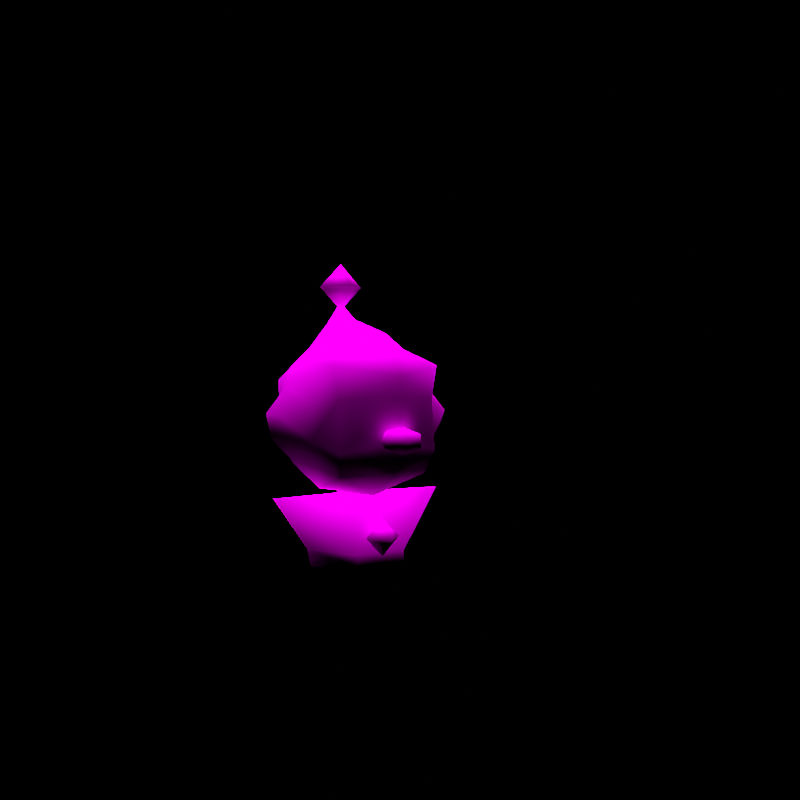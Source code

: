 # Source: rumble-mime_jr.blend  (saved by Blender 2.82.7; exported with 4.5.12 LTS)
import bpy
from mathutils import Matrix  # noqa: F401  (used for matrix-valued properties, if any)

bpy.ops.wm.read_factory_settings(use_empty=True)
scene = bpy.context.scene
scene.name = 'regice'

# ---- collections
col_don_t_render_me = bpy.data.collections.new("Don't Render Me"); scene.collection.children.link(col_don_t_render_me)

# ---- images (referenced by path relative to the original .blend; pixels are not part of the script)
import os
ASSET_DIR = os.environ.get("B2B_ASSET_DIR", "")  # directory of the original .blend (textures are referenced by path, not embedded)
HERE = os.path.dirname(os.path.abspath(__file__))  # packed textures are extracted next to this script under _unpacked/

def load_image(name, relpath, width, height, colorspace="sRGB"):
    """Load a texture the original file referenced (path relative to the .blend, or extracted next to this script)."""
    p = next((c for c in (os.path.join(HERE, relpath), os.path.join(ASSET_DIR, relpath)) if relpath and os.path.exists(c)), "")
    if p:
        img = bpy.data.images.load(p, check_existing=True)
        img.name = name
    else:  # same state as the original file: an image datablock whose file is absent (Cycles renders it pink)
        img = bpy.data.images.new(name, width, height)
        img.source = "FILE"
        img.filepath = "//" + (relpath or name)
    img.colorspace_settings.name = colorspace
    return img
img_pii_manene_1_png = load_image('Pii_MANENE_1.png', 'Pii_MANENE_1.png', 1024, 1024, 'sRGB')

# ---- materials (node trees are filled in below, after node groups)
mat_pii_manene_1 = bpy.data.materials.new('Pii_MANENE_1')
mat_pii_manene_1.use_backface_culling = True
mat_pii_manene_1.use_transparent_shadow = False
mat_pii_manene_1.diffuse_color = (0.7105, 0.6988, 0.5631, 1.0)

# ---- material node trees
mat_pii_manene_1.use_nodes = True; mat_pii_manene_1.node_tree.nodes.clear()
_N = mat_pii_manene_1.node_tree.nodes; _L = mat_pii_manene_1.node_tree.links
n0 = _N.new('ShaderNodeOutputMaterial'); n0.name = 'Material Output'; n0.location = (300, 300)
n1 = _N.new('ShaderNodeBsdfPrincipled'); n1.name = 'Principled BSDF'; n1.location = (10, 300)
n1.distribution = 'GGX'
n1.subsurface_method = 'BURLEY'
n1.inputs[2].default_value = 0.0
n1.inputs[3].default_value = 1.45
n1.inputs[13].default_value = 0.0
n1.inputs[27].default_value = (0.0, 0.0, 0.0, 1.0)
n1.inputs[28].default_value = 1.0
n2 = _N.new('ShaderNodeTexImage'); n2.name = 'Image Texture'; n2.location = (-280, 280)
n2.image = img_pii_manene_1_png
n2.interpolation = 'Closest'
_L.new(n1.outputs[0], n0.inputs[0])
_L.new(n2.outputs[0], n1.inputs[0])
n0.is_active_output = True

# ---- world
world_world = bpy.data.worlds.new('World'); scene.world = world_world
world_world.use_nodes = True; world_world.node_tree.nodes.clear()
_N = world_world.node_tree.nodes; _L = world_world.node_tree.links
n0 = _N.new('ShaderNodeOutputWorld'); n0.name = 'World Output'; n0.location = (300, 300)
n1 = _N.new('ShaderNodeBackground'); n1.name = 'Background'; n1.location = (10, 300)
n1.inputs[0].default_value = (0.05088, 0.05088, 0.05088, 1.0)
n1.inputs[1].default_value = 0.0
_L.new(n1.outputs[0], n0.inputs[0])
n0.is_active_output = True
world_world.color = (0.05088, 0.05088, 0.05088)
world_world.use_sun_shadow = False
world_world.sun_shadow_jitter_overblur = 0.0

# ---- cameras
cam_camera = bpy.data.cameras.new('Camera')
cam_camera.clip_end = 2e+04

# ---- lights
light_sun = bpy.data.lights.new('Sun', 'SUN')
light_sun.specular_factor = 0.0
light_sun.transmission_factor = 0.0
light_sun.use_shadow = False
light_sun.angle = 0.7854
light_sun.energy = 5.0
light_sun.shadow_soft_size = 0.25

# ---- meshes
me_manene = bpy.data.meshes.new('MANENE')
me_manene.from_pydata([(0.08313, 0.09024, 0.5539), (0.1315, 0.155, 0.4799), (0.0, 0.1997, 0.4999), (0.1486, 0.0006056, 0.5353), (0.0, 0.1292, 0.5618), (0.1013, -0.03634, 0.5539), (0.0, 0.1185, 0.6043), (0.07076, -0.01075, 0.5902), (0.04521, 0.06977, 0.6122), (0.0, 0.2295, 0.4006), (0.1864, -0.0005349, 0.4705), (0.1037, 0.1475, 0.385), (0.1671, 0.07272, 0.4151), (-0.08313, 0.09024, 0.5539), (0.0, -0.08982, 0.5714), (0.1374, -0.1254, 0.5152), (0.0, -0.1554, 0.5532), (0.0, 0.0837, 0.6665), (0.0, 0.03459, 0.6278), (0.0, 0.1841, 0.3472), (-0.1315, 0.155, 0.4799), (-0.1037, 0.1475, 0.385), (0.2204, 0.03612, 0.4061), (0.1604, 0.07564, 0.3479), (-0.1013, -0.03634, 0.5539), (0.0, -0.05274, 0.6051), (-0.07076, -0.01075, 0.5902), (0.1562, -0.07241, 0.4211), (0.0, -0.1929, 0.4922), (-0.04521, 0.06977, 0.6122), (-0.1139, 0.1139, 0.2822), (0.1139, 0.1139, 0.2822), (0.0, 0.1579, 0.2728), (-0.1486, 0.0006056, 0.5353), (-0.1671, 0.07272, 0.4151), (-0.1864, -0.0005349, 0.4705), (0.2207, -0.03642, 0.4059), (0.2224, -0.0006887, 0.3493), (-0.1374, -0.1254, 0.5152), (0.1629, -0.07285, 0.3502), (0.0, -0.179, 0.445), (0.1255, -0.1352, 0.3219), (0.0, 0.07037, 0.2182), (-0.1604, 0.07564, 0.3479), (-0.1039, 1.758e-08, 0.2329), (-0.1693, -0.001175, 0.2978), (0.1693, -0.001175, 0.2978), (-0.1562, -0.07241, 0.4211), (-0.2204, 0.03612, 0.4061), (-0.2207, -0.03642, 0.4059), (-0.1107, -0.1139, 0.2668), (0.0, -0.07037, 0.2182), (0.1039, 1.758e-08, 0.2329), (0.1107, -0.1139, 0.2668), (-0.2224, -0.0006887, 0.3493), (-0.1629, -0.07285, 0.3502), (-0.06286, 0.1073, 0.05649), (0.0608, 0.1053, 0.0884), (0.06286, 0.1073, 0.05649), (-0.0608, 0.1053, 0.0884), (0.0, 1.278e-09, 0.01692), (-0.1216, 0.02726, 0.09136), (-0.05734, 0.0, 0.0), (-0.1257, 4.265e-09, 0.05649), (0.1216, 0.02726, 0.09136), (-0.06286, -0.1021, 0.05649), (0.05734, 0.0, 0.0), (0.06286, -0.1021, 0.05649), (0.1257, 4.265e-09, 0.05649), (0.0608, -0.1053, 0.09136), (-0.0608, -0.1053, 0.09136), (0.02737, 0.04491, 0.2172), (-0.02737, 0.04491, 0.2172), (0.05474, 0.02726, 0.2172), (0.0, 1.73e-08, 0.2292), (0.2217, 1.754e-09, 0.2183), (-0.05474, 0.02726, 0.2172), (0.02737, -0.04491, 0.2172), (-0.02737, -0.04491, 0.2172), (-0.2217, 1.754e-09, 0.2183), (0.0, -0.1639, 0.2757), (0.0, -0.2214, 0.3499), (-0.04318, -0.2002, 0.3654), (-0.04318, -0.2002, 0.3345), (0.0, -0.2002, 0.3809), (0.0, -0.2002, 0.319), (0.04318, -0.2002, 0.3654), (0.04318, -0.2002, 0.3345), (-0.03909, -0.1661, 0.3495), (-0.02606, -0.1661, 0.3738), (0.02606, -0.1661, 0.3285), (-0.02606, -0.1661, 0.3285), (0.02606, -0.1661, 0.3738), (0.03909, -0.1661, 0.3495), (0.04308, -0.1102, 0.1267), (0.0, -0.06715, 0.1267), (0.0, -0.1102, 0.1698), (0.0, -0.1102, 0.08362), (0.0, -0.1533, 0.1267), (-0.04308, -0.1102, 0.1267), (0.0567, 0.08145, 0.6995), (0.0, 0.1382, 0.6995), (0.0, 0.08145, 0.7562), (0.0, 0.08145, 0.6428), (0.0, 0.02475, 0.6995), (-0.0567, 0.08145, 0.6995), (-0.1207, -0.1277, 0.4392), (-0.1255, -0.1352, 0.3219), (0.0, -0.1842, 0.3496), (0.1207, -0.1277, 0.4392)], [], [(0, 1, 2), (0, 3, 1), (0, 2, 4), (0, 5, 3), (0, 4, 6), (0, 7, 5), (0, 6, 8), (0, 8, 7), (1, 9, 2), (1, 3, 10), (1, 11, 9), (1, 10, 12), (1, 12, 11), (4, 13, 6), (4, 2, 13), (5, 7, 14), (5, 15, 3), (5, 14, 16), (5, 16, 15), (3, 15, 10), (8, 6, 17), (8, 18, 7), (8, 17, 18), (9, 11, 19), (9, 20, 2), (9, 19, 21), (9, 21, 20), (2, 20, 13), (12, 10, 22), (12, 23, 11), (12, 22, 23), (14, 24, 16), (14, 7, 25), (14, 26, 24), (14, 25, 26), (25, 18, 26), (25, 7, 18), (15, 27, 10), (15, 16, 28), (15, 109, 27), (15, 28, 109), (6, 29, 17), (6, 13, 29), (29, 13, 26), (29, 26, 18), (29, 18, 17), (26, 13, 24), (19, 30, 21), (19, 11, 31), (19, 32, 30), (19, 31, 32), (11, 23, 31), (20, 33, 13), (20, 21, 34), (20, 35, 33), (20, 34, 35), (13, 33, 24), (22, 10, 36), (22, 37, 23), (22, 36, 37), (10, 27, 36), (16, 38, 28), (16, 24, 38), (33, 35, 38), (33, 38, 24), (109, 39, 27), (109, 28, 40), (109, 41, 39), (36, 39, 37), (36, 27, 39), (30, 32, 42), (30, 43, 21), (30, 42, 44), (30, 45, 43), (30, 44, 45), (21, 43, 34), (32, 31, 42), (23, 37, 46), (23, 46, 31), (39, 41, 46), (39, 46, 37), (35, 47, 38), (35, 34, 48), (35, 49, 47), (35, 48, 49), (34, 43, 48), (28, 106, 40), (28, 38, 106), (38, 47, 106), (44, 50, 45), (44, 42, 51), (44, 51, 50), (31, 46, 52), (31, 52, 42), (42, 52, 51), (41, 53, 46), (53, 52, 46), (53, 51, 52), (49, 48, 54), (49, 55, 47), (49, 54, 55), (54, 43, 45), (54, 48, 43), (54, 45, 55), (47, 55, 106), (50, 107, 45), (107, 106, 55), (107, 55, 45), (56, 57, 58), (56, 59, 57), (56, 58, 60), (56, 61, 59), (56, 60, 62), (56, 63, 61), (56, 62, 63), (57, 64, 58), (60, 65, 62), (60, 58, 66), (60, 67, 65), (60, 66, 67), (63, 65, 61), (63, 62, 65), (64, 68, 58), (64, 67, 68), (64, 69, 67), (68, 66, 58), (68, 67, 66), (61, 65, 70), (70, 67, 69), (70, 65, 67), (71, 57, 59), (71, 64, 57), (71, 59, 72), (71, 73, 64), (71, 72, 74), (71, 74, 73), (59, 61, 72), (64, 73, 75), (64, 75, 69), (74, 72, 76), (74, 77, 73), (74, 76, 78), (74, 78, 77), (77, 75, 73), (77, 78, 69), (77, 69, 75), (72, 61, 76), (78, 70, 69), (78, 76, 79), (78, 79, 70), (79, 61, 70), (79, 76, 61), (80, 50, 51), (80, 107, 50), (80, 51, 53), (80, 108, 107), (80, 53, 41), (80, 41, 108), (81, 82, 83), (81, 84, 82), (81, 83, 85), (81, 86, 84), (81, 85, 87), (81, 87, 86), (82, 88, 83), (82, 84, 89), (82, 89, 88), (85, 90, 87), (85, 83, 91), (85, 91, 90), (91, 83, 88), (86, 92, 84), (86, 87, 93), (86, 93, 92), (92, 89, 84), (93, 87, 90), (94, 95, 96), (94, 97, 95), (94, 96, 98), (94, 98, 97), (95, 99, 96), (95, 97, 99), (99, 98, 96), (99, 97, 98), (100, 101, 102), (100, 103, 101), (100, 102, 104), (100, 104, 103), (101, 105, 102), (101, 103, 105), (105, 104, 102), (105, 103, 104), (40, 106, 107), (41, 40, 108), (108, 40, 107), (41, 109, 40)])
me_manene.polygons.foreach_set('use_smooth', [True] * 196)
_uv = me_manene.uv_layers.new(name='UVMap')
_uv.uv.foreach_set('vector', [0.3085, 0.8639, 0.349, 0.788, 0.3769, 0.7965, 0.3085, 0.8639, 0.2525, 0.8407, 0.349, 0.788, 0.3085, 0.8639, 0.3769, 0.7965, 0.3329, 0.8738, 0.3085, 0.8639, 0.2294, 0.8639, 0.2525, 0.8407, 0.3085, 0.8639, 0.3329, 0.8738, 0.3262, 0.927, 0.3085, 0.8639, 0.2454, 0.9093, 0.2294, 0.8639, 0.3085, 0.8639, 0.3262, 0.927, 0.2957, 0.9369, 0.3085, 0.8639, 0.2957, 0.9369, 0.2454, 0.9093, 0.349, 0.788, 0.3956, 0.6722, 0.3769, 0.7965, 0.349, 0.788, 0.2525, 0.8407, 0.2517, 0.7597, 0.349, 0.788, 0.3443, 0.6528, 0.3956, 0.6722, 0.349, 0.788, 0.2517, 0.7597, 0.2975, 0.6904, 0.349, 0.788, 0.2975, 0.6904, 0.3443, 0.6528, 0.3329, 0.8738, 0.3085, 0.8639, 0.3262, 0.927, 0.3329, 0.8738, 0.3769, 0.7965, 0.3085, 0.8639, 0.2294, 0.8639, 0.2454, 0.9093, 0.1959, 0.8858, 0.2294, 0.8639, 0.1737, 0.8238, 0.2525, 0.8407, 0.2294, 0.8639, 0.1959, 0.8858, 0.1509, 0.8677, 0.2294, 0.8639, 0.1509, 0.8677, 0.1737, 0.8238, 0.2525, 0.8407, 0.1737, 0.8238, 0.2517, 0.7597, 0.2957, 0.9369, 0.3262, 0.927, 0.3044, 1.0, 0.2957, 0.9369, 0.2737, 0.9564, 0.2454, 0.9093, 0.2957, 0.9369, 0.3044, 1.0, 0.2737, 0.9564, 0.3956, 0.6722, 0.3443, 0.6528, 0.3672, 0.6056, 0.3956, 0.6722, 0.349, 0.788, 0.3769, 0.7965, 0.3956, 0.6722, 0.3672, 0.6056, 0.3443, 0.6528, 0.3956, 0.6722, 0.3443, 0.6528, 0.349, 0.788, 0.3769, 0.7965, 0.349, 0.788, 0.3085, 0.8639, 0.2975, 0.6904, 0.2517, 0.7597, 0.2747, 0.6791, 0.2975, 0.6904, 0.2994, 0.6064, 0.3443, 0.6528, 0.2975, 0.6904, 0.2747, 0.6791, 0.2994, 0.6064, 0.1959, 0.8858, 0.2294, 0.8639, 0.1509, 0.8677, 0.1959, 0.8858, 0.2454, 0.9093, 0.2191, 0.928, 0.1959, 0.8858, 0.2454, 0.9093, 0.2294, 0.8639, 0.1959, 0.8858, 0.2191, 0.928, 0.2454, 0.9093, 0.2191, 0.928, 0.2737, 0.9564, 0.2454, 0.9093, 0.2191, 0.928, 0.2454, 0.9093, 0.2737, 0.9564, 0.1737, 0.8238, 0.2068, 0.698, 0.2517, 0.7597, 0.1737, 0.8238, 0.1509, 0.8677, 0.1274, 0.7915, 0.1737, 0.8238, 0.1722, 0.7071, 0.2068, 0.698, 0.1737, 0.8238, 0.1274, 0.7915, 0.1722, 0.7071, 0.3262, 0.927, 0.2957, 0.9369, 0.3044, 1.0, 0.3262, 0.927, 0.3085, 0.8639, 0.2957, 0.9369, 0.2957, 0.9369, 0.3085, 0.8639, 0.2454, 0.9093, 0.2957, 0.9369, 0.2454, 0.9093, 0.2737, 0.9564, 0.2957, 0.9369, 0.2737, 0.9564, 0.3044, 1.0, 0.2454, 0.9093, 0.3085, 0.8639, 0.2294, 0.8639, 0.3672, 0.6056, 0.3233, 0.5243, 0.3443, 0.6528, 0.3672, 0.6056, 0.3443, 0.6528, 0.3233, 0.5243, 0.3672, 0.6056, 0.3508, 0.5125, 0.3233, 0.5243, 0.3672, 0.6056, 0.3233, 0.5243, 0.3508, 0.5125, 0.3443, 0.6528, 0.2994, 0.6064, 0.3233, 0.5243, 0.349, 0.788, 0.2525, 0.8407, 0.3085, 0.8639, 0.349, 0.788, 0.3443, 0.6528, 0.2975, 0.6904, 0.349, 0.788, 0.2517, 0.7597, 0.2525, 0.8407, 0.349, 0.788, 0.2975, 0.6904, 0.2517, 0.7597, 0.3085, 0.8639, 0.2525, 0.8407, 0.2294, 0.8639, 0.2747, 0.6791, 0.2517, 0.7597, 0.2293, 0.6789, 0.2747, 0.6791, 0.2516, 0.6082, 0.2994, 0.6064, 0.2747, 0.6791, 0.2293, 0.6789, 0.2516, 0.6082, 0.2517, 0.7597, 0.2068, 0.698, 0.2293, 0.6789, 0.1509, 0.8677, 0.1737, 0.8238, 0.1274, 0.7915, 0.1509, 0.8677, 0.2294, 0.8639, 0.1737, 0.8238, 0.2525, 0.8407, 0.2517, 0.7597, 0.1737, 0.8238, 0.2525, 0.8407, 0.1737, 0.8238, 0.2294, 0.8639, 0.1722, 0.7071, 0.2065, 0.6093, 0.2068, 0.698, 0.1722, 0.7071, 0.1274, 0.7915, 0.1281, 0.7196, 0.1722, 0.7071, 0.1675, 0.5739, 0.2065, 0.6093, 0.2293, 0.6789, 0.2065, 0.6093, 0.2516, 0.6082, 0.2293, 0.6789, 0.2068, 0.698, 0.2065, 0.6093, 0.3233, 0.5243, 0.3508, 0.5125, 0.2961, 0.4441, 0.3233, 0.5243, 0.2994, 0.6064, 0.3443, 0.6528, 0.3233, 0.5243, 0.2961, 0.4441, 0.2521, 0.4626, 0.3233, 0.5243, 0.2513, 0.5437, 0.2994, 0.6064, 0.3233, 0.5243, 0.2521, 0.4626, 0.2513, 0.5437, 0.3443, 0.6528, 0.2994, 0.6064, 0.2975, 0.6904, 0.3508, 0.5125, 0.3233, 0.5243, 0.2961, 0.4441, 0.2994, 0.6064, 0.2516, 0.6082, 0.2513, 0.5437, 0.2994, 0.6064, 0.2513, 0.5437, 0.3233, 0.5243, 0.2065, 0.6093, 0.1675, 0.5739, 0.2513, 0.5437, 0.2065, 0.6093, 0.2513, 0.5437, 0.2516, 0.6082, 0.2517, 0.7597, 0.2068, 0.698, 0.1737, 0.8238, 0.2517, 0.7597, 0.2975, 0.6904, 0.2747, 0.6791, 0.2517, 0.7597, 0.2293, 0.6789, 0.2068, 0.698, 0.2517, 0.7597, 0.2747, 0.6791, 0.2293, 0.6789, 0.2975, 0.6904, 0.2994, 0.6064, 0.2747, 0.6791, 0.1274, 0.7915, 0.1722, 0.7071, 0.1281, 0.7196, 0.1274, 0.7915, 0.1737, 0.8238, 0.1722, 0.7071, 0.1737, 0.8238, 0.2068, 0.698, 0.1722, 0.7071, 0.2521, 0.4626, 0.1809, 0.505, 0.2513, 0.5437, 0.2521, 0.4626, 0.2961, 0.4441, 0.2081, 0.4441, 0.2521, 0.4626, 0.2081, 0.4441, 0.1809, 0.505, 0.3233, 0.5243, 0.2513, 0.5437, 0.2521, 0.4626, 0.3233, 0.5243, 0.2521, 0.4626, 0.2961, 0.4441, 0.2961, 0.4441, 0.2521, 0.4626, 0.2081, 0.4441, 0.1675, 0.5739, 0.1809, 0.505, 0.2513, 0.5437, 0.1809, 0.505, 0.2521, 0.4626, 0.2513, 0.5437, 0.1809, 0.505, 0.2081, 0.4441, 0.2521, 0.4626, 0.2293, 0.6789, 0.2747, 0.6791, 0.2516, 0.6082, 0.2293, 0.6789, 0.2065, 0.6093, 0.2068, 0.698, 0.2293, 0.6789, 0.2516, 0.6082, 0.2065, 0.6093, 0.2516, 0.6082, 0.2994, 0.6064, 0.2513, 0.5437, 0.2516, 0.6082, 0.2747, 0.6791, 0.2994, 0.6064, 0.2516, 0.6082, 0.2513, 0.5437, 0.2065, 0.6093, 0.2068, 0.698, 0.2065, 0.6093, 0.1722, 0.7071, 0.1809, 0.505, 0.1675, 0.5739, 0.2513, 0.5437, 0.1675, 0.5739, 0.1722, 0.7071, 0.2065, 0.6093, 0.1675, 0.5739, 0.2065, 0.6093, 0.2513, 0.5437, 0.08652, 0.3072, 0.1622, 0.3672, 0.1635, 0.3072, 0.08652, 0.3072, 0.08778, 0.3672, 0.1622, 0.3672, 0.08652, 0.3072, 0.1635, 0.3072, 0.125, 0.2327, 0.08652, 0.3072, 0.01054, 0.3728, 0.08778, 0.3672, 0.08652, 0.3072, 0.125, 0.2327, 0.0899, 0.2008, 0.08652, 0.3072, 0.006655, 0.3072, 0.01054, 0.3728, 0.08652, 0.3072, 0.0899, 0.2008, 0.006655, 0.3072, 0.1622, 0.3672, 0.2395, 0.3728, 0.1635, 0.3072, 0.125, 0.2327, 0.08652, 0.3072, 0.0899, 0.2008, 0.125, 0.2327, 0.1635, 0.3072, 0.1601, 0.2008, 0.125, 0.2327, 0.1635, 0.3072, 0.08652, 0.3072, 0.125, 0.2327, 0.1601, 0.2008, 0.1635, 0.3072, 0.006655, 0.3072, 0.08652, 0.3072, 0.01054, 0.3728, 0.006655, 0.3072, 0.0899, 0.2008, 0.08652, 0.3072, 0.2395, 0.3728, 0.2433, 0.3072, 0.1635, 0.3072, 0.2395, 0.3728, 0.1635, 0.3072, 0.2433, 0.3072, 0.2395, 0.3728, 0.1622, 0.3728, 0.1635, 0.3072, 0.2433, 0.3072, 0.1601, 0.2008, 0.1635, 0.3072, 0.2433, 0.3072, 0.1635, 0.3072, 0.1601, 0.2008, 0.01054, 0.3728, 0.08652, 0.3072, 0.08778, 0.3728, 0.08778, 0.3728, 0.1635, 0.3072, 0.1622, 0.3728, 0.08778, 0.3728, 0.08652, 0.3072, 0.1635, 0.3072, 0.1387, 0.4724, 0.1387, 0.4724, 0.1387, 0.4724, 0.1387, 0.4724, 0.1387, 0.4724, 0.1387, 0.4724, 0.1387, 0.4724, 0.1387, 0.4724, 0.1387, 0.4724, 0.1387, 0.4724, 0.1387, 0.4724, 0.1387, 0.4724, 0.1387, 0.4724, 0.1387, 0.4724, 0.1387, 0.4724, 0.1387, 0.4724, 0.1387, 0.4724, 0.1387, 0.4724, 0.1387, 0.4724, 0.1387, 0.4724, 0.1387, 0.4724, 0.1387, 0.4724, 0.1387, 0.4724, 0.1387, 0.4724, 0.1387, 0.4724, 0.1387, 0.4724, 0.1387, 0.4724, 0.1387, 0.4724, 0.1387, 0.4724, 0.1387, 0.4724, 0.1387, 0.4724, 0.1387, 0.4724, 0.1387, 0.4724, 0.1387, 0.4724, 0.1387, 0.4724, 0.1387, 0.4724, 0.1387, 0.4724, 0.1387, 0.4724, 0.1387, 0.4724, 0.1387, 0.4724, 0.1387, 0.4724, 0.1387, 0.4724, 0.1387, 0.4724, 0.1387, 0.4724, 0.1387, 0.4724, 0.1387, 0.4724, 0.1387, 0.4724, 0.1387, 0.4724, 0.1387, 0.4724, 0.1387, 0.4724, 0.1387, 0.4724, 0.1387, 0.4724, 0.1387, 0.4724, 0.1387, 0.4724, 0.1387, 0.4724, 0.1387, 0.4724, 0.1387, 0.4724, 0.1387, 0.4724, 0.1387, 0.4724, 0.1387, 0.4724, 0.1387, 0.4724, 0.1387, 0.4724, 0.1387, 0.4724, 0.1387, 0.4724, 0.1387, 0.4724, 0.1387, 0.4724, 0.3749, 0.3561, 0.2828, 0.3414, 0.3749, 0.2603, 0.3749, 0.3561, 0.2704, 0.4331, 0.2828, 0.3414, 0.3749, 0.3561, 0.3749, 0.2603, 0.4671, 0.3414, 0.3749, 0.3561, 0.3749, 0.4793, 0.2704, 0.4331, 0.3749, 0.3561, 0.4671, 0.3414, 0.4795, 0.4331, 0.3749, 0.3561, 0.4795, 0.4331, 0.3749, 0.4793, 0.2586, 0.324, 0.2586, 0.324, 0.2586, 0.324, 0.2586, 0.324, 0.2586, 0.324, 0.2586, 0.324, 0.2586, 0.324, 0.2586, 0.324, 0.2586, 0.324, 0.2586, 0.324, 0.2586, 0.324, 0.2586, 0.324, 0.2586, 0.324, 0.2586, 0.324, 0.2586, 0.324, 0.2586, 0.324, 0.2586, 0.324, 0.2586, 0.324, 0.2586, 0.324, 0.2586, 0.324, 0.2586, 0.324, 0.2586, 0.324, 0.2586, 0.324, 0.2586, 0.324, 0.2586, 0.324, 0.2586, 0.324, 0.2586, 0.324, 0.2586, 0.324, 0.2586, 0.324, 0.2586, 0.324, 0.2586, 0.324, 0.2586, 0.324, 0.2586, 0.324, 0.2586, 0.324, 0.2586, 0.324, 0.2586, 0.324, 0.2586, 0.324, 0.2586, 0.324, 0.2586, 0.324, 0.2586, 0.324, 0.2586, 0.324, 0.2586, 0.324, 0.2586, 0.324, 0.2586, 0.324, 0.2586, 0.324, 0.2586, 0.324, 0.2586, 0.324, 0.2586, 0.324, 0.2586, 0.324, 0.2586, 0.324, 0.2586, 0.324, 0.2586, 0.324, 0.2586, 0.324, 0.2586, 0.324, 0.2584, 0.3276, 0.2584, 0.3276, 0.2584, 0.3276, 0.2584, 0.3276, 0.2584, 0.3276, 0.2584, 0.3276, 0.2584, 0.3276, 0.2584, 0.3276, 0.2584, 0.3276, 0.2584, 0.3276, 0.2584, 0.3276, 0.2584, 0.3276, 0.2584, 0.3276, 0.2584, 0.3276, 0.2584, 0.3276, 0.2584, 0.3276, 0.2584, 0.3276, 0.2584, 0.3276, 0.2584, 0.3276, 0.2584, 0.3276, 0.2584, 0.3276, 0.2584, 0.3276, 0.2584, 0.3276, 0.2584, 0.3276, 0.2575, 0.2718, 0.2575, 0.2718, 0.2575, 0.2718, 0.2575, 0.2718, 0.2575, 0.2718, 0.2575, 0.2718, 0.2575, 0.2718, 0.2575, 0.2718, 0.2575, 0.2718, 0.2575, 0.2718, 0.2575, 0.2718, 0.2575, 0.2718, 0.2575, 0.2718, 0.2575, 0.2718, 0.2575, 0.2718, 0.2575, 0.2718, 0.2575, 0.2718, 0.2575, 0.2718, 0.2575, 0.2718, 0.2575, 0.2718, 0.2575, 0.2718, 0.2575, 0.2718, 0.2575, 0.2718, 0.2575, 0.2718, 0.5, 1.0, 0.9704, 1.0, 0.9908, -0.004156, 0.9908, -0.004156, 0.5, 1.0, 0.5, 0.2357, 0.5, 0.2357, 0.5, 1.0, 0.9908, -0.004156, 0.9908, -0.004156, 0.9704, 1.0, 0.5, 1.0])
me_manene.materials.append(mat_pii_manene_1)
me_manene.use_remesh_fix_poles = True
me_manene.use_remesh_preserve_attributes = False
me_manene.use_mirror_vertex_groups = False
me_manene.update()
me_manene.normals_split_custom_set([tuple(v) for v in zip(*[iter([0.5781, 0.4292, 0.694, 0.6956, 0.6558, 0.2934, 6.722e-08, 0.8415, 0.5402, 0.5781, 0.4292, 0.694, 0.6741, 0.04778, 0.7371, 0.6956, 0.6558, 0.2934, 0.5781, 0.4292, 0.694, 6.722e-08, 0.8415, 0.5402, 1.904e-07, 0.8366, 0.5478, 0.5781, 0.4292, 0.694, 0.4716, -0.1925, 0.8606, 0.6741, 0.04778, 0.7371, 0.5781, 0.4292, 0.694, 1.904e-07, 0.8366, 0.5478, -3.073e-07, 0.893, 0.4501, 0.5781, 0.4292, 0.694, 0.6032, -0.1996, 0.7722, 0.4716, -0.1925, 0.8606, 0.5781, 0.4292, 0.694, -3.073e-07, 0.893, 0.4501, 0.6871, 0.2122, 0.6949, 0.5781, 0.4292, 0.694, 0.6871, 0.2122, 0.6949, 0.6032, -0.1996, 0.7722, 0.6956, 0.6558, 0.2934, -7.003e-09, 0.9723, -0.2338, 6.722e-08, 0.8415, 0.5402, 0.6956, 0.6558, 0.2934, 0.6741, 0.04778, 0.7371, 0.8877, -0.004615, 0.4604, 0.6956, 0.6558, 0.2934, 0.6255, 0.7399, -0.2477, -7.003e-09, 0.9723, -0.2338, 0.6956, 0.6558, 0.2934, 0.8877, -0.004615, 0.4604, 0.785, 0.6148, 0.07593, 0.6956, 0.6558, 0.2934, 0.785, 0.6148, 0.07593, 0.6255, 0.7399, -0.2477, 1.904e-07, 0.8366, 0.5478, -0.5781, 0.4292, 0.694, -3.073e-07, 0.893, 0.4501, 1.904e-07, 0.8366, 0.5478, 6.722e-08, 0.8415, 0.5402, -0.5781, 0.4292, 0.694, 0.4716, -0.1925, 0.8606, 0.6032, -0.1996, 0.7722, 1.979e-08, -0.4212, 0.9069, 0.4716, -0.1925, 0.8606, 0.677, -0.5931, 0.4359, 0.6741, 0.04778, 0.7371, 0.4716, -0.1925, 0.8606, 1.979e-08, -0.4212, 0.9069, -8.986e-08, -0.6051, 0.7962, 0.4716, -0.1925, 0.8606, -8.986e-08, -0.6051, 0.7962, 0.677, -0.5931, 0.4359, 0.6741, 0.04778, 0.7371, 0.677, -0.5931, 0.4359, 0.8877, -0.004615, 0.4604, 0.6871, 0.2122, 0.6949, -3.073e-07, 0.893, 0.4501, -5.027e-07, 0.2082, 0.9781, 0.6871, 0.2122, 0.6949, -2.735e-07, -0.3428, 0.9394, 0.6032, -0.1996, 0.7722, 0.6871, 0.2122, 0.6949, -5.027e-07, 0.2082, 0.9781, -2.735e-07, -0.3428, 0.9394, -7.003e-09, 0.9723, -0.2338, 0.6255, 0.7399, -0.2477, -1.012e-08, 0.8829, -0.4696, -7.003e-09, 0.9723, -0.2338, -0.6956, 0.6558, 0.2934, 6.722e-08, 0.8415, 0.5402, -7.003e-09, 0.9723, -0.2338, -1.012e-08, 0.8829, -0.4696, -0.6255, 0.7399, -0.2477, -7.003e-09, 0.9723, -0.2338, -0.6255, 0.7399, -0.2477, -0.6956, 0.6558, 0.2934, 6.722e-08, 0.8415, 0.5402, -0.6956, 0.6558, 0.2934, -0.5781, 0.4292, 0.694, 0.785, 0.6148, 0.07593, 0.8877, -0.004615, 0.4604, 0.8583, 0.4754, 0.1931, 0.785, 0.6148, 0.07593, 0.762, 0.5908, -0.2653, 0.6255, 0.7399, -0.2477, 0.785, 0.6148, 0.07593, 0.8583, 0.4754, 0.1931, 0.762, 0.5908, -0.2653, 1.979e-08, -0.4212, 0.9069, -0.4716, -0.1925, 0.8606, -8.986e-08, -0.6051, 0.7962, 1.979e-08, -0.4212, 0.9069, 0.6032, -0.1996, 0.7722, 0.0, -0.52, 0.8541, 1.979e-08, -0.4212, 0.9069, -0.6032, -0.1996, 0.7722, -0.4716, -0.1925, 0.8606, 1.979e-08, -0.4212, 0.9069, 0.0, -0.52, 0.8541, -0.6032, -0.1996, 0.7722, 0.0, -0.52, 0.8541, -2.735e-07, -0.3428, 0.9394, -0.6032, -0.1996, 0.7722, 0.0, -0.52, 0.8541, 0.6032, -0.1996, 0.7722, -2.735e-07, -0.3428, 0.9394, 0.677, -0.5931, 0.4359, 0.7841, -0.611, 0.1092, 0.8877, -0.004615, 0.4604, 0.677, -0.5931, 0.4359, -8.986e-08, -0.6051, 0.7962, 2.465e-08, -0.9933, 0.1154, 0.677, -0.5931, 0.4359, 0.6361, -0.7706, -0.03881, 0.7841, -0.611, 0.1092, 0.677, -0.5931, 0.4359, 2.465e-08, -0.9933, 0.1154, 0.6361, -0.7706, -0.03881, -3.073e-07, 0.893, 0.4501, -0.6871, 0.2122, 0.6949, -5.027e-07, 0.2082, 0.9781, -3.073e-07, 0.893, 0.4501, -0.5781, 0.4292, 0.694, -0.6871, 0.2122, 0.6949, -0.6871, 0.2122, 0.6949, -0.5781, 0.4292, 0.694, -0.6032, -0.1996, 0.7722, -0.6871, 0.2122, 0.6949, -0.6032, -0.1996, 0.7722, -2.735e-07, -0.3428, 0.9394, -0.6871, 0.2122, 0.6949, -2.735e-07, -0.3428, 0.9394, -5.027e-07, 0.2082, 0.9781, -0.6032, -0.1996, 0.7722, -0.5781, 0.4292, 0.694, -0.4716, -0.1925, 0.8606, -1.012e-08, 0.8829, -0.4696, -0.5832, 0.5995, -0.5481, -0.6255, 0.7399, -0.2477, -1.012e-08, 0.8829, -0.4696, 0.6255, 0.7399, -0.2477, 0.5832, 0.5995, -0.5481, -1.012e-08, 0.8829, -0.4696, 0.0, 0.7999, -0.6002, -0.5832, 0.5995, -0.5481, -1.012e-08, 0.8829, -0.4696, 0.5832, 0.5995, -0.5481, 0.0, 0.7999, -0.6002, 0.6255, 0.7399, -0.2477, 0.762, 0.5908, -0.2653, 0.5832, 0.5995, -0.5481, -0.6956, 0.6558, 0.2934, -0.6741, 0.04778, 0.7371, -0.5781, 0.4292, 0.694, -0.6956, 0.6558, 0.2934, -0.6255, 0.7399, -0.2477, -0.785, 0.6148, 0.07593, -0.6956, 0.6558, 0.2934, -0.8877, -0.004615, 0.4604, -0.6741, 0.04778, 0.7371, -0.6956, 0.6558, 0.2934, -0.785, 0.6148, 0.07593, -0.8877, -0.004615, 0.4604, -0.5781, 0.4292, 0.694, -0.6741, 0.04778, 0.7371, -0.4716, -0.1925, 0.8606, 0.8583, 0.4754, 0.1931, 0.8877, -0.004615, 0.4604, 0.8479, -0.4932, 0.1947, 0.8583, 0.4754, 0.1931, 0.8869, -0.006814, -0.4619, 0.762, 0.5908, -0.2653, 0.8583, 0.4754, 0.1931, 0.8479, -0.4932, 0.1947, 0.8869, -0.006814, -0.4619, 0.8877, -0.004615, 0.4604, 0.7841, -0.611, 0.1092, 0.8479, -0.4932, 0.1947, -8.986e-08, -0.6051, 0.7962, -0.677, -0.5931, 0.4359, 2.465e-08, -0.9933, 0.1154, -8.986e-08, -0.6051, 0.7962, -0.4716, -0.1925, 0.8606, -0.677, -0.5931, 0.4359, -0.6741, 0.04778, 0.7371, -0.8877, -0.004615, 0.4604, -0.677, -0.5931, 0.4359, -0.6741, 0.04778, 0.7371, -0.677, -0.5931, 0.4359, -0.4716, -0.1925, 0.8606, 0.6361, -0.7706, -0.03881, 0.7989, -0.5595, -0.2207, 0.7841, -0.611, 0.1092, 0.6361, -0.7706, -0.03881, 2.465e-08, -0.9933, 0.1154, 9.475e-08, -0.9927, -0.1204, 0.6361, -0.7706, -0.03881, 0.6582, -0.7261, -0.1991, 0.7989, -0.5595, -0.2207, 0.8479, -0.4932, 0.1947, 0.7989, -0.5595, -0.2207, 0.8869, -0.006814, -0.4619, 0.8479, -0.4932, 0.1947, 0.7841, -0.611, 0.1092, 0.7989, -0.5595, -0.2207, -0.5832, 0.5995, -0.5481, 0.0, 0.7999, -0.6002, -5.323e-09, 0.3084, -0.9513, -0.5832, 0.5995, -0.5481, -0.762, 0.5908, -0.2653, -0.6255, 0.7399, -0.2477, -0.5832, 0.5995, -0.5481, -5.323e-09, 0.3084, -0.9513, -0.4742, 0.03429, -0.8797, -0.5832, 0.5995, -0.5481, -0.7689, 0.004807, -0.6394, -0.762, 0.5908, -0.2653, -0.5832, 0.5995, -0.5481, -0.4742, 0.03429, -0.8797, -0.7689, 0.004807, -0.6394, -0.6255, 0.7399, -0.2477, -0.762, 0.5908, -0.2653, -0.785, 0.6148, 0.07593, 0.0, 0.7999, -0.6002, 0.5832, 0.5995, -0.5481, -5.323e-09, 0.3084, -0.9513, 0.762, 0.5908, -0.2653, 0.8869, -0.006814, -0.4619, 0.7689, 0.004807, -0.6394, 0.762, 0.5908, -0.2653, 0.7689, 0.004807, -0.6394, 0.5832, 0.5995, -0.5481, 0.7989, -0.5595, -0.2207, 0.6582, -0.7261, -0.1991, 0.7689, 0.004807, -0.6394, 0.7989, -0.5595, -0.2207, 0.7689, 0.004807, -0.6394, 0.8869, -0.006814, -0.4619, -0.8877, -0.004615, 0.4604, -0.7841, -0.611, 0.1092, -0.677, -0.5931, 0.4359, -0.8877, -0.004615, 0.4604, -0.785, 0.6148, 0.07593, -0.8583, 0.4754, 0.1931, -0.8877, -0.004615, 0.4604, -0.8479, -0.4932, 0.1947, -0.7841, -0.611, 0.1092, -0.8877, -0.004615, 0.4604, -0.8583, 0.4754, 0.1931, -0.8479, -0.4932, 0.1947, -0.785, 0.6148, 0.07593, -0.762, 0.5908, -0.2653, -0.8583, 0.4754, 0.1931, 2.465e-08, -0.9933, 0.1154, -0.6361, -0.7706, -0.03881, 9.475e-08, -0.9927, -0.1204, 2.465e-08, -0.9933, 0.1154, -0.677, -0.5931, 0.4359, -0.6361, -0.7706, -0.03881, -0.677, -0.5931, 0.4359, -0.7841, -0.611, 0.1092, -0.6361, -0.7706, -0.03881, -0.4742, 0.03429, -0.8797, -0.5438, -0.5167, -0.6613, -0.7689, 0.004807, -0.6394, -0.4742, 0.03429, -0.8797, -5.323e-09, 0.3084, -0.9513, 0.0, -0.2779, -0.9606, -0.4742, 0.03429, -0.8797, 0.0, -0.2779, -0.9606, -0.5438, -0.5167, -0.6613, 0.5832, 0.5995, -0.5481, 0.7689, 0.004807, -0.6394, 0.4742, 0.03429, -0.8797, 0.5832, 0.5995, -0.5481, 0.4742, 0.03429, -0.8797, -5.323e-09, 0.3084, -0.9513, -5.323e-09, 0.3084, -0.9513, 0.4742, 0.03429, -0.8797, 0.0, -0.2779, -0.9606, 0.6582, -0.7261, -0.1991, 0.5438, -0.5167, -0.6613, 0.7689, 0.004807, -0.6394, 0.5438, -0.5167, -0.6613, 0.4742, 0.03429, -0.8797, 0.7689, 0.004807, -0.6394, 0.5438, -0.5167, -0.6613, 0.0, -0.2779, -0.9606, 0.4742, 0.03429, -0.8797, -0.8479, -0.4932, 0.1947, -0.8583, 0.4754, 0.1931, -0.8869, -0.006814, -0.4619, -0.8479, -0.4932, 0.1947, -0.7989, -0.5595, -0.2207, -0.7841, -0.611, 0.1092, -0.8479, -0.4932, 0.1947, -0.8869, -0.006814, -0.4619, -0.7989, -0.5595, -0.2207, -0.8869, -0.006814, -0.4619, -0.762, 0.5908, -0.2653, -0.7689, 0.004807, -0.6394, -0.8869, -0.006814, -0.4619, -0.8583, 0.4754, 0.1931, -0.762, 0.5908, -0.2653, -0.8869, -0.006814, -0.4619, -0.7689, 0.004807, -0.6394, -0.7989, -0.5595, -0.2207, -0.7841, -0.611, 0.1092, -0.7989, -0.5595, -0.2207, -0.6361, -0.7706, -0.03881, -0.5438, -0.5167, -0.6613, -0.6582, -0.7261, -0.1991, -0.7689, 0.004807, -0.6394, -0.6582, -0.7261, -0.1991, -0.6361, -0.7706, -0.03881, -0.7989, -0.5595, -0.2207, -0.6582, -0.7261, -0.1991, -0.7989, -0.5595, -0.2207, -0.7689, 0.004807, -0.6394, -0.3865, 0.8041, -0.4517, 0.4176, 0.8684, 0.2672, 0.3865, 0.8041, -0.4517, -0.3865, 0.8041, -0.4517, -0.4177, 0.8684, 0.2672, 0.4176, 0.8684, 0.2672, -0.3865, 0.8041, -0.4517, 0.3865, 0.8041, -0.4517, 4.038e-08, -0.0098, -1.0, -0.3865, 0.8041, -0.4517, -0.9208, 0.3776, -0.09817, -0.4177, 0.8684, 0.2672, -0.3865, 0.8041, -0.4517, 4.038e-08, -0.0098, -1.0, -0.1658, -0.008931, -0.9861, -0.3865, 0.8041, -0.4517, -0.9575, -0.1309, -0.2572, -0.9208, 0.3776, -0.09817, -0.3865, 0.8041, -0.4517, -0.1658, -0.008931, -0.9861, -0.9575, -0.1309, -0.2572, 0.4176, 0.8684, 0.2672, 0.9208, 0.3776, -0.09817, 0.3865, 0.8041, -0.4517, 4.038e-08, -0.0098, -1.0, -0.4485, -0.7601, -0.4702, -0.1658, -0.008931, -0.9861, 4.038e-08, -0.0098, -1.0, 0.3865, 0.8041, -0.4517, 0.1658, -0.008931, -0.9861, 4.038e-08, -0.0098, -1.0, 0.4485, -0.7601, -0.4702, -0.4485, -0.7601, -0.4702, 4.038e-08, -0.0098, -1.0, 0.1658, -0.008931, -0.9861, 0.4485, -0.7601, -0.4702, -0.9575, -0.1309, -0.2572, -0.4485, -0.7601, -0.4702, -0.9208, 0.3776, -0.09817, -0.9575, -0.1309, -0.2572, -0.1658, -0.008931, -0.9861, -0.4485, -0.7601, -0.4702, 0.9208, 0.3776, -0.09817, 0.9575, -0.1309, -0.2572, 0.3865, 0.8041, -0.4517, 0.9208, 0.3776, -0.09817, 0.4485, -0.7601, -0.4702, 0.9575, -0.1309, -0.2572, 0.9208, 0.3776, -0.09817, 0.4133, -0.9064, 0.08745, 0.4485, -0.7601, -0.4702, 0.9575, -0.1309, -0.2572, 0.1658, -0.008931, -0.9861, 0.3865, 0.8041, -0.4517, 0.9575, -0.1309, -0.2572, 0.4485, -0.7601, -0.4702, 0.1658, -0.008931, -0.9861, -0.9208, 0.3776, -0.09817, -0.4485, -0.7601, -0.4702, -0.4133, -0.9064, 0.08745, -0.4133, -0.9064, 0.08745, 0.4485, -0.7601, -0.4702, 0.4133, -0.9064, 0.08745, -0.4133, -0.9064, 0.08745, -0.4485, -0.7601, -0.4702, 0.4485, -0.7601, -0.4702, 0.221, 0.6407, 0.7353, 0.4176, 0.8684, 0.2672, -0.4177, 0.8684, 0.2672, 0.221, 0.6407, 0.7353, 0.9208, 0.3776, -0.09817, 0.4176, 0.8684, 0.2672, 0.221, 0.6407, 0.7353, -0.4177, 0.8684, 0.2672, -0.221, 0.6407, 0.7353, 0.221, 0.6407, 0.7353, 0.2895, 0.5335, 0.7947, 0.9208, 0.3776, -0.09817, 0.221, 0.6407, 0.7353, -0.221, 0.6407, 0.7353, 2.27e-08, -0.01338, 0.9999, 0.221, 0.6407, 0.7353, 2.27e-08, -0.01338, 0.9999, 0.2895, 0.5335, 0.7947, -0.4177, 0.8684, 0.2672, -0.9208, 0.3776, -0.09817, -0.221, 0.6407, 0.7353, 0.9208, 0.3776, -0.09817, 0.2895, 0.5335, 0.7947, 0.9043, 0.08946, 0.4174, 0.9208, 0.3776, -0.09817, 0.9043, 0.08946, 0.4174, 0.4133, -0.9064, 0.08745, 2.27e-08, -0.01338, 0.9999, -0.221, 0.6407, 0.7353, -0.2895, 0.5335, 0.7947, 2.27e-08, -0.01338, 0.9999, 0.09551, -0.595, 0.7981, 0.2895, 0.5335, 0.7947, 2.27e-08, -0.01338, 0.9999, -0.2895, 0.5335, 0.7947, -0.0955, -0.595, 0.7981, 2.27e-08, -0.01338, 0.9999, -0.0955, -0.595, 0.7981, 0.09551, -0.595, 0.7981, 0.09551, -0.595, 0.7981, 0.9043, 0.08946, 0.4174, 0.2895, 0.5335, 0.7947, 0.09551, -0.595, 0.7981, -0.0955, -0.595, 0.7981, 0.4133, -0.9064, 0.08745, 0.09551, -0.595, 0.7981, 0.4133, -0.9064, 0.08745, 0.9043, 0.08946, 0.4174, -0.221, 0.6407, 0.7353, -0.9208, 0.3776, -0.09817, -0.2895, 0.5335, 0.7947, -0.0955, -0.595, 0.7981, -0.4133, -0.9064, 0.08745, 0.4133, -0.9064, 0.08745, -0.0955, -0.595, 0.7981, -0.2895, 0.5335, 0.7947, -0.9043, 0.08946, 0.4174, -0.0955, -0.595, 0.7981, -0.9043, 0.08946, 0.4174, -0.4133, -0.9064, 0.08745, -0.9043, 0.08946, 0.4174, -0.9208, 0.3776, -0.09817, -0.4133, -0.9064, 0.08745, -0.9043, 0.08946, 0.4174, -0.2895, 0.5335, 0.7947, -0.9208, 0.3776, -0.09817, 0.0, -0.8233, -0.5675, -0.5438, -0.5167, -0.6613, 0.0, -0.2779, -0.9606, 0.0, -0.8233, -0.5675, -0.6582, -0.7261, -0.1991, -0.5438, -0.5167, -0.6613, 0.0, -0.8233, -0.5675, 0.0, -0.2779, -0.9606, 0.5438, -0.5167, -0.6613, 0.0, -0.8233, -0.5675, -1.061e-08, -0.9966, -0.08298, -0.6582, -0.7261, -0.1991, 0.0, -0.8233, -0.5675, 0.5438, -0.5167, -0.6613, 0.6582, -0.7261, -0.1991, 0.0, -0.8233, -0.5675, 0.6582, -0.7261, -0.1991, -1.061e-08, -0.9966, -0.08298, 0.0, -1.0, 5.578e-06, -0.7735, -0.4066, 0.4862, -0.7701, -0.3968, -0.4994, 0.0, -1.0, 5.578e-06, 0.0, -0.4049, 0.9144, -0.7735, -0.4066, 0.4862, 0.0, -1.0, 5.578e-06, -0.7701, -0.3968, -0.4994, 6.405e-09, -0.3729, -0.9279, 0.0, -1.0, 5.578e-06, 0.7735, -0.4066, 0.4862, 0.0, -0.4049, 0.9144, 0.0, -1.0, 5.578e-06, 6.405e-09, -0.3729, -0.9279, 0.7701, -0.3968, -0.4994, 0.0, -1.0, 5.578e-06, 0.7701, -0.3968, -0.4994, 0.7735, -0.4066, 0.4862, -0.7735, -0.4066, 0.4862, -0.9558, 0.2927, -0.02711, -0.7701, -0.3968, -0.4994, -0.7735, -0.4066, 0.4862, 0.0, -0.4049, 0.9144, -0.4691, 0.1626, 0.8681, -0.7735, -0.4066, 0.4862, -0.4691, 0.1626, 0.8681, -0.9558, 0.2927, -0.02711, 6.405e-09, -0.3729, -0.9279, 0.4523, 0.2124, -0.8662, 0.7701, -0.3968, -0.4994, 6.405e-09, -0.3729, -0.9279, -0.7701, -0.3968, -0.4994, -0.4523, 0.2124, -0.8662, 6.405e-09, -0.3729, -0.9279, -0.4523, 0.2124, -0.8662, 0.4523, 0.2124, -0.8662, -0.4523, 0.2124, -0.8662, -0.7701, -0.3968, -0.4994, -0.9558, 0.2927, -0.02711, 0.7735, -0.4066, 0.4862, 0.4691, 0.1626, 0.8681, 0.0, -0.4049, 0.9144, 0.7735, -0.4066, 0.4862, 0.7701, -0.3968, -0.4994, 0.9558, 0.2927, -0.02711, 0.7735, -0.4066, 0.4862, 0.9558, 0.2927, -0.02711, 0.4691, 0.1626, 0.8681, 0.4691, 0.1626, 0.8681, -0.4691, 0.1626, 0.8681, 0.0, -0.4049, 0.9144, 0.9558, 0.2927, -0.02711, 0.7701, -0.3968, -0.4994, 0.4523, 0.2124, -0.8662, 1.0, -2.169e-06, 2.366e-06, 0.0, 1.0, 2.046e-06, 0.0, -2.07e-06, 1.0, 1.0, -2.169e-06, 2.366e-06, 0.0, -2.12e-06, -1.0, 0.0, 1.0, 2.046e-06, 1.0, -2.169e-06, 2.366e-06, 0.0, -2.07e-06, 1.0, 0.0, -1.0, 2.366e-06, 1.0, -2.169e-06, 2.366e-06, 0.0, -1.0, 2.366e-06, 0.0, -2.12e-06, -1.0, 0.0, 1.0, 2.046e-06, -1.0, -2.194e-06, 2.341e-06, 0.0, -2.07e-06, 1.0, 0.0, 1.0, 2.046e-06, 0.0, -2.12e-06, -1.0, -1.0, -2.194e-06, 2.341e-06, -1.0, -2.194e-06, 2.341e-06, 0.0, -1.0, 2.366e-06, 0.0, -2.07e-06, 1.0, -1.0, -2.194e-06, 2.341e-06, 0.0, -2.12e-06, -1.0, 0.0, -1.0, 2.366e-06, 1.0, 9.119e-07, 4.929e-07, -1.232e-07, 1.0, 1.972e-07, -1.479e-07, 8.873e-07, 1.0, 1.0, 9.119e-07, 4.929e-07, 0.0, 8.38e-07, -1.0, -1.232e-07, 1.0, 1.972e-07, 1.0, 9.119e-07, 4.929e-07, -1.479e-07, 8.873e-07, 1.0, 0.0, -1.0, 5.422e-07, 1.0, 9.119e-07, 4.929e-07, 0.0, -1.0, 5.422e-07, 0.0, 8.38e-07, -1.0, -1.232e-07, 1.0, 1.972e-07, -1.0, 8.133e-07, 3.697e-07, -1.479e-07, 8.873e-07, 1.0, -1.232e-07, 1.0, 1.972e-07, 0.0, 8.38e-07, -1.0, -1.0, 8.133e-07, 3.697e-07, -1.0, 8.133e-07, 3.697e-07, 0.0, -1.0, 5.422e-07, -1.479e-07, 8.873e-07, 1.0, -1.0, 8.133e-07, 3.697e-07, 0.0, 8.38e-07, -1.0, 0.0, -1.0, 5.422e-07, 9.475e-08, -0.9927, -0.1204, -0.6361, -0.7706, -0.03881, -0.6582, -0.7261, -0.1991, 0.6582, -0.7261, -0.1991, 9.475e-08, -0.9927, -0.1204, -1.061e-08, -0.9966, -0.08298, -1.061e-08, -0.9966, -0.08298, 9.475e-08, -0.9927, -0.1204, -0.6582, -0.7261, -0.1991, 0.6582, -0.7261, -0.1991, 0.6361, -0.7706, -0.03881, 9.475e-08, -0.9927, -0.1204])] * 3)])
arm_armature = bpy.data.armatures.new('Armature')  # bones are not reproduced

# ---- objects
ob_sun = bpy.data.objects.new('Sun', light_sun)
ob_armature = bpy.data.objects.new('Armature', arm_armature)
ob_manene = bpy.data.objects.new('MANENE', me_manene)
ob_camera = bpy.data.objects.new('Camera', cam_camera)

# ---- transforms, parenting, visibility, modifiers, constraints
ob_sun.location = (-0.2567, -0.4105, -0.09083)
ob_sun.color = (0.8, 0.8, 0.8, 1.0)
ob_sun.hide_select = True
ob_sun.lineart.crease_threshold = 0.0
ob_armature.location = (0.0, 0.0, 0.0)
ob_armature.lineart.crease_threshold = 0.0
ob_manene.location = (0.0, 0.0, 0.0)
ob_manene.scale = (1.084, 1.084, 1.084)
ob_manene.lineart.crease_threshold = 0.0
_vg = ob_manene.vertex_groups.new(name='RForeArm')
_vg.add([79], 1.0, 'REPLACE')
_vg = ob_manene.vertex_groups.new(name='LForeArm')
_vg.add([75], 1.0, 'REPLACE')
_vg = ob_manene.vertex_groups.new(name='RFoot')
_vg.add([62], 1.0, 'REPLACE')
_vg = ob_manene.vertex_groups.new(name='LFoot')
_vg.add([66], 1.0, 'REPLACE')
_vg = ob_manene.vertex_groups.new(name='Head')
_vg.add([0, 1, 2, 3, 4, 5, 6, 7, 8, 9, 10, 11, 12, 13, 14, 15, 16, 17, 18, 19, 20, 21, 22, 23, 24, 25, 26, 27, 28, 29, 30, 31, 32, 33, 34, 35, 36, 37, 38, 39, 40, 41, 42, 43, 44, 45, 46, 47, 48, 49, 50, 51, 52, 53, 54, 55, 80, 81, 82, 83, 84, 85, 86, 87, 88, 89, 90, 91, 92, 93, 100, 101, 102, 103, 104, 105, 106, 107, 108, 109], 1.0, 'REPLACE')
_vg = ob_manene.vertex_groups.new(name='Spine2')
_vg.add([57, 59, 61, 64, 69, 70, 71, 72, 73, 74, 76, 77, 78, 94, 95, 96, 97, 98, 99], 1.0, 'REPLACE')
_vg = ob_manene.vertex_groups.new(name='Hips')
_vg.add([56, 58, 60, 63, 65, 67, 68], 1.0, 'REPLACE')
_m = ob_manene.modifiers.new('Armature', 'ARMATURE')
_m.object = ob_armature
ob_camera.location = (-1.406, -2.433, 0.5873)
ob_camera.rotation_euler = (1.529, 0.0001237, -0.5618)
ob_camera.scale = (1.0, 1.0, 1.0)
ob_camera.lineart.crease_threshold = 0.0

# ---- collection membership
scene.collection.objects.link(ob_sun)
scene.collection.objects.link(ob_armature)
scene.collection.objects.link(ob_manene)
col_don_t_render_me.objects.link(ob_camera)
def _layer_coll(name, lc=None):
    lc = lc or bpy.context.view_layer.layer_collection
    for c in lc.children:
        if c.name == name: return c
        r = _layer_coll(name, c)
        if r: return r
_layer_coll("Don't Render Me").exclude = True

# ---- scene / render settings (as saved in the file)
scene.camera = ob_camera
scene.frame_start = 1; scene.frame_end = 100; scene.frame_set(66)
scene.render.engine = 'BLENDER_EEVEE_NEXT'
scene.render.image_settings.compression = 30
scene.render.resolution_x = 600
scene.render.resolution_y = 600
scene.render.fps = 30
scene.render.filter_size = 0.01
scene.render.film_transparent = True
scene.cycles.samples = 64
scene.cycles.sampling_pattern = 'TABULATED_SOBOL'
scene.cycles.use_adaptive_sampling = False
scene.cycles.use_light_tree = False
scene.cycles.caustics_reflective = False
scene.cycles.caustics_refractive = False
scene.cycles.max_bounces = 1
scene.cycles.diffuse_bounces = 1
scene.cycles.glossy_bounces = 1
scene.cycles.transmission_bounces = 1
scene.cycles.transparent_max_bounces = 1
scene.cycles.filter_width = 0.01
scene.eevee.taa_render_samples = 32
scene.eevee.use_taa_reprojection = False
scene.view_settings.view_transform = 'Standard'
bpy.context.view_layer.update()
